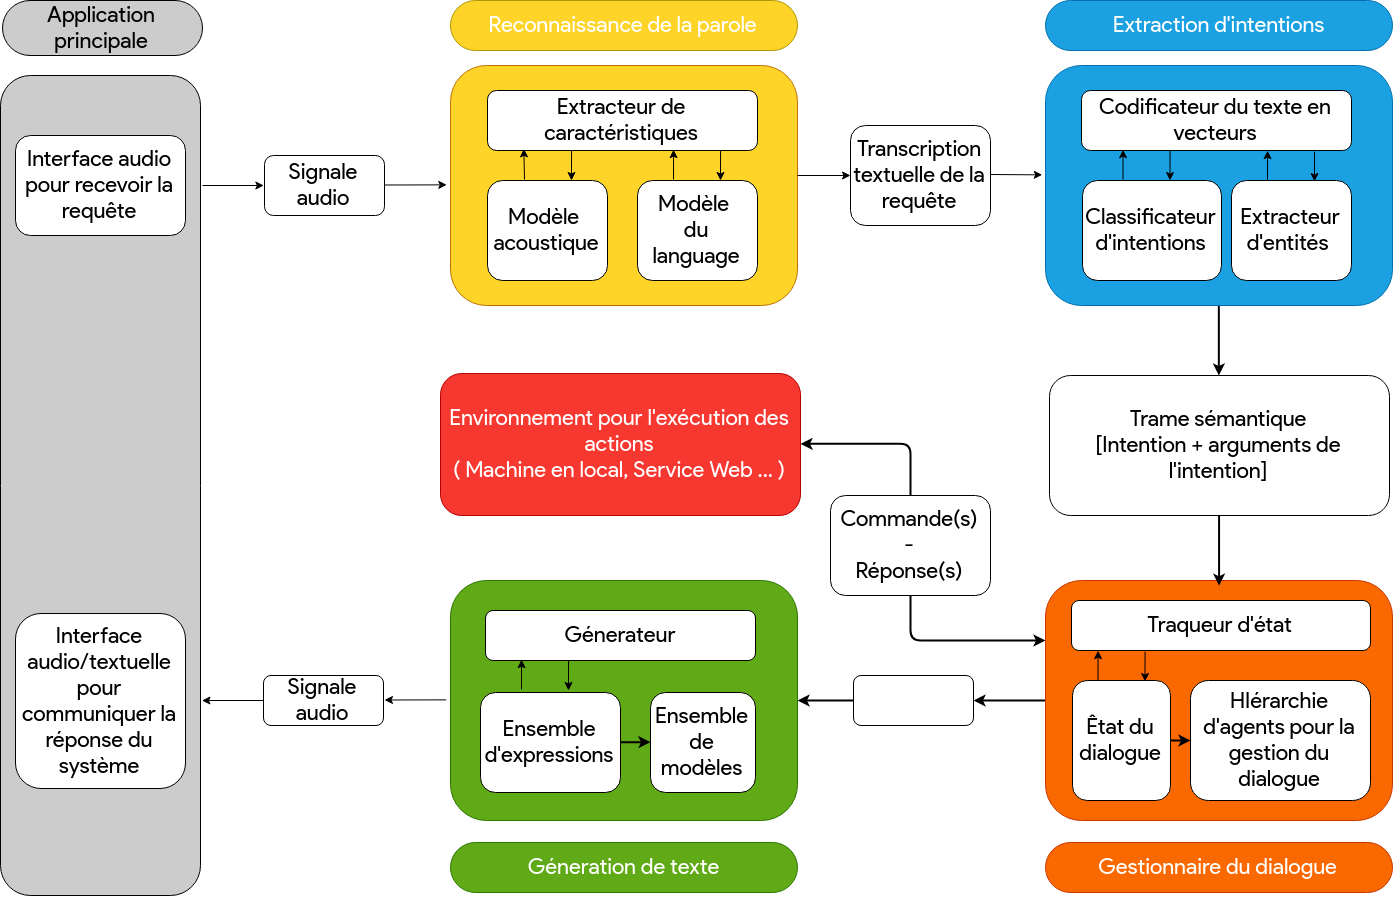

The diagram above was exported from draw.io. Its source (the exported page's mxGraphModel, read from the mxfile embedded in the PNG):
<mxGraphModel dx="1400" dy="730" grid="1" gridSize="10" guides="1" tooltips="1" connect="1" arrows="1" fold="1" page="1" pageScale="1" pageWidth="1169" pageHeight="827" math="0" shadow="0">
  <root>
    <mxCell id="0" />
    <mxCell id="1" parent="0" />
    <mxCell id="HS9hljaOLCFxwMPFVJ3K-50" value="&lt;span style=&quot;font-size: 22px;&quot;&gt;Reconnaissance de la parole&lt;/span&gt;" style="whiteSpace=wrap;html=1;rounded=1;fontSize=22;fontFamily=Lucida Console;fillColor=#FFD429;strokeColor=#B09500;fontColor=#ffffff;arcSize=50;" vertex="1" parent="1">
      <mxGeometry x="650" y="55" width="347" height="50" as="geometry" />
    </mxCell>
    <mxCell id="HS9hljaOLCFxwMPFVJ3K-27" style="edgeStyle=none;rounded=0;orthogonalLoop=1;jettySize=auto;html=1;fontFamily=Lucida Console;fontSize=22;entryX=0;entryY=0.5;entryDx=0;entryDy=0;" edge="1" parent="1" target="HS9hljaOLCFxwMPFVJ3K-11">
      <mxGeometry relative="1" as="geometry">
        <mxPoint x="490" y="110" as="targetPoint" />
        <mxPoint x="402" y="240" as="sourcePoint" />
      </mxGeometry>
    </mxCell>
    <mxCell id="HS9hljaOLCFxwMPFVJ3K-1" value="&lt;font style=&quot;font-size: 22px&quot;&gt;&lt;br style=&quot;font-size: 22px&quot;&gt;&lt;/font&gt;" style="whiteSpace=wrap;html=1;rounded=1;fontSize=22;fontFamily=Lucida Console;fillColor=#CCCCCC;strokeColor=#000000;fontColor=#ffffff;" vertex="1" parent="1">
      <mxGeometry x="200" y="130" width="200" height="820" as="geometry" />
    </mxCell>
    <mxCell id="HS9hljaOLCFxwMPFVJ3K-2" value="&lt;font style=&quot;font-size: 22px;&quot;&gt;Interface audio pour recevoir la requête&lt;/font&gt;" style="whiteSpace=wrap;html=1;rounded=1;fontSize=22;fontFamily=Lucida Console;" vertex="1" parent="1">
      <mxGeometry x="215" y="190" width="170" height="100" as="geometry" />
    </mxCell>
    <mxCell id="HS9hljaOLCFxwMPFVJ3K-3" value="" style="whiteSpace=wrap;html=1;rounded=1;fontSize=22;fontFamily=Lucida Console;fillColor=#FFD429;strokeColor=#BD7000;fontColor=#ffffff;" vertex="1" parent="1">
      <mxGeometry x="650" y="120" width="347" height="240" as="geometry" />
    </mxCell>
    <mxCell id="HS9hljaOLCFxwMPFVJ3K-33" style="edgeStyle=none;rounded=0;orthogonalLoop=1;jettySize=auto;html=1;entryX=0.137;entryY=0.983;entryDx=0;entryDy=0;fontFamily=Lucida Console;fontSize=22;entryPerimeter=0;" edge="1" parent="1" target="HS9hljaOLCFxwMPFVJ3K-6">
      <mxGeometry relative="1" as="geometry">
        <mxPoint x="724" y="234" as="sourcePoint" />
      </mxGeometry>
    </mxCell>
    <mxCell id="HS9hljaOLCFxwMPFVJ3K-4" value="&lt;font style=&quot;font-size: 22px;&quot;&gt;Modèle &lt;br style=&quot;font-size: 22px;&quot;&gt;acoustique&lt;/font&gt;" style="whiteSpace=wrap;html=1;rounded=1;fontSize=22;fontFamily=Lucida Console;" vertex="1" parent="1">
      <mxGeometry x="687" y="235" width="120" height="100" as="geometry" />
    </mxCell>
    <mxCell id="HS9hljaOLCFxwMPFVJ3K-5" value="&lt;font style=&quot;font-size: 22px;&quot;&gt;&lt;span style=&quot;font-size: 22px;&quot;&gt;Modèle&amp;nbsp;&lt;/span&gt;&lt;br style=&quot;font-size: 22px;&quot;&gt;&lt;span style=&quot;font-size: 22px;&quot;&gt;du language&lt;/span&gt;&lt;/font&gt;" style="whiteSpace=wrap;html=1;rounded=1;fontSize=22;fontFamily=Lucida Console;" vertex="1" parent="1">
      <mxGeometry x="837" y="235" width="120" height="100" as="geometry" />
    </mxCell>
    <mxCell id="HS9hljaOLCFxwMPFVJ3K-6" value="&lt;font style=&quot;font-size: 22px;&quot;&gt;Extracteur de caractéristiques&lt;/font&gt;" style="whiteSpace=wrap;html=1;rounded=1;fontSize=22;fontFamily=Lucida Console;" vertex="1" parent="1">
      <mxGeometry x="687" y="145" width="270" height="60" as="geometry" />
    </mxCell>
    <mxCell id="HS9hljaOLCFxwMPFVJ3K-52" style="edgeStyle=none;rounded=0;orthogonalLoop=1;jettySize=auto;html=1;exitX=0.5;exitY=1;exitDx=0;exitDy=0;entryX=0.5;entryY=0;entryDx=0;entryDy=0;startArrow=none;startFill=0;endArrow=classic;endFill=1;fontFamily=Lucida Console;fontSize=22;strokeWidth=2;" edge="1" parent="1" source="HS9hljaOLCFxwMPFVJ3K-7" target="HS9hljaOLCFxwMPFVJ3K-13">
      <mxGeometry relative="1" as="geometry" />
    </mxCell>
    <mxCell id="HS9hljaOLCFxwMPFVJ3K-7" value="" style="whiteSpace=wrap;html=1;rounded=1;fontSize=22;fontFamily=Lucida Console;fillColor=#1ba1e2;strokeColor=#006EAF;fontColor=#ffffff;" vertex="1" parent="1">
      <mxGeometry x="1245" y="120" width="347" height="240" as="geometry" />
    </mxCell>
    <mxCell id="HS9hljaOLCFxwMPFVJ3K-8" value="&lt;font style=&quot;font-size: 22px;&quot;&gt;Classificateur d'intentions&lt;/font&gt;" style="whiteSpace=wrap;html=1;rounded=1;fontSize=22;fontFamily=Lucida Console;" vertex="1" parent="1">
      <mxGeometry x="1282" y="235" width="139" height="100" as="geometry" />
    </mxCell>
    <mxCell id="HS9hljaOLCFxwMPFVJ3K-9" value="&lt;font style=&quot;font-size: 22px;&quot;&gt;Extracteur d'entités&amp;nbsp;&lt;/font&gt;" style="whiteSpace=wrap;html=1;rounded=1;fontSize=22;fontFamily=Lucida Console;" vertex="1" parent="1">
      <mxGeometry x="1431" y="235" width="120" height="100" as="geometry" />
    </mxCell>
    <mxCell id="HS9hljaOLCFxwMPFVJ3K-10" value="&lt;font style=&quot;font-size: 22px;&quot;&gt;Codificateur du texte en vecteurs&lt;/font&gt;" style="whiteSpace=wrap;html=1;rounded=1;fontSize=22;fontFamily=Lucida Console;" vertex="1" parent="1">
      <mxGeometry x="1281" y="145" width="270" height="60" as="geometry" />
    </mxCell>
    <mxCell id="HS9hljaOLCFxwMPFVJ3K-11" value="&lt;font style=&quot;font-size: 22px;&quot;&gt;Signale audio&lt;/font&gt;" style="whiteSpace=wrap;html=1;rounded=1;fontSize=22;fontFamily=Lucida Console;" vertex="1" parent="1">
      <mxGeometry x="464" y="210" width="120" height="60" as="geometry" />
    </mxCell>
    <mxCell id="HS9hljaOLCFxwMPFVJ3K-12" value="&lt;font style=&quot;font-size: 22px;&quot;&gt;Transcription textuelle de la requête&lt;/font&gt;" style="whiteSpace=wrap;html=1;rounded=1;fontSize=22;fontFamily=Lucida Console;" vertex="1" parent="1">
      <mxGeometry x="1050" y="180" width="140" height="100" as="geometry" />
    </mxCell>
    <mxCell id="HS9hljaOLCFxwMPFVJ3K-13" value="&lt;font style=&quot;font-size: 22px;&quot;&gt;Trame sémantique&lt;br style=&quot;font-size: 22px;&quot;&gt;[Intention + arguments de l'intention]&lt;/font&gt;&lt;br style=&quot;font-size: 22px;&quot;&gt;" style="whiteSpace=wrap;html=1;rounded=1;fontSize=22;fontFamily=Lucida Console;" vertex="1" parent="1">
      <mxGeometry x="1249" y="430" width="340" height="140" as="geometry" />
    </mxCell>
    <mxCell id="HS9hljaOLCFxwMPFVJ3K-80" value="" style="edgeStyle=orthogonalEdgeStyle;orthogonalLoop=1;jettySize=auto;html=1;startArrow=none;startFill=0;endArrow=classic;endFill=1;strokeWidth=2;fontFamily=Lucida Console;fontSize=22;" edge="1" parent="1" source="HS9hljaOLCFxwMPFVJ3K-14" target="HS9hljaOLCFxwMPFVJ3K-66">
      <mxGeometry relative="1" as="geometry" />
    </mxCell>
    <mxCell id="HS9hljaOLCFxwMPFVJ3K-103" style="edgeStyle=orthogonalEdgeStyle;orthogonalLoop=1;jettySize=auto;html=1;exitX=0;exitY=0.25;exitDx=0;exitDy=0;startArrow=classic;startFill=1;endArrow=none;endFill=0;strokeWidth=2;fontFamily=Lucida Console;fontSize=22;entryX=0.5;entryY=1;entryDx=0;entryDy=0;" edge="1" parent="1" source="HS9hljaOLCFxwMPFVJ3K-14" target="HS9hljaOLCFxwMPFVJ3K-20">
      <mxGeometry relative="1" as="geometry" />
    </mxCell>
    <mxCell id="HS9hljaOLCFxwMPFVJ3K-14" value="" style="whiteSpace=wrap;html=1;rounded=1;fontSize=22;fontFamily=Lucida Console;fillColor=#fa6800;strokeColor=#C73500;fontColor=#ffffff;" vertex="1" parent="1">
      <mxGeometry x="1245" y="635" width="347" height="240" as="geometry" />
    </mxCell>
    <mxCell id="HS9hljaOLCFxwMPFVJ3K-15" value="&lt;font style=&quot;font-size: 22px;&quot;&gt;Êtat du dialogue&lt;/font&gt;" style="whiteSpace=wrap;html=1;rounded=1;fontSize=22;fontFamily=Lucida Console;" vertex="1" parent="1">
      <mxGeometry x="1272" y="735" width="98" height="120" as="geometry" />
    </mxCell>
    <mxCell id="HS9hljaOLCFxwMPFVJ3K-99" value="" style="edgeStyle=orthogonalEdgeStyle;orthogonalLoop=1;jettySize=auto;html=1;startArrow=classic;startFill=1;endArrow=none;endFill=0;strokeWidth=2;fontFamily=Lucida Console;fontSize=22;" edge="1" parent="1" source="HS9hljaOLCFxwMPFVJ3K-16" target="HS9hljaOLCFxwMPFVJ3K-15">
      <mxGeometry relative="1" as="geometry" />
    </mxCell>
    <mxCell id="HS9hljaOLCFxwMPFVJ3K-16" value="&lt;font style=&quot;font-size: 22px;&quot;&gt;HIérarchie d'agents pour la gestion du dialogue&lt;/font&gt;" style="whiteSpace=wrap;html=1;rounded=1;fontSize=22;fontFamily=Lucida Console;" vertex="1" parent="1">
      <mxGeometry x="1390" y="735" width="180" height="120" as="geometry" />
    </mxCell>
    <mxCell id="HS9hljaOLCFxwMPFVJ3K-17" value="Traqueur d'état" style="whiteSpace=wrap;html=1;rounded=1;fontSize=22;fontFamily=Lucida Console;" vertex="1" parent="1">
      <mxGeometry x="1271" y="655" width="299" height="50" as="geometry" />
    </mxCell>
    <mxCell id="HS9hljaOLCFxwMPFVJ3K-19" value="" style="whiteSpace=wrap;html=1;rounded=1;fontSize=22;fontFamily=Lucida Console;fillColor=#60a917;strokeColor=#2D7600;fontColor=#ffffff;" vertex="1" parent="1">
      <mxGeometry x="650" y="635" width="347" height="240" as="geometry" />
    </mxCell>
    <mxCell id="HS9hljaOLCFxwMPFVJ3K-102" style="edgeStyle=orthogonalEdgeStyle;orthogonalLoop=1;jettySize=auto;html=1;exitX=0.5;exitY=0;exitDx=0;exitDy=0;entryX=1;entryY=0.5;entryDx=0;entryDy=0;startArrow=none;startFill=0;endArrow=classic;endFill=1;strokeWidth=2;fontFamily=Lucida Console;fontSize=22;" edge="1" parent="1" source="HS9hljaOLCFxwMPFVJ3K-20" target="HS9hljaOLCFxwMPFVJ3K-24">
      <mxGeometry relative="1" as="geometry" />
    </mxCell>
    <mxCell id="HS9hljaOLCFxwMPFVJ3K-20" value="Commande(s)&lt;br style=&quot;font-size: 22px;&quot;&gt;-&lt;br style=&quot;font-size: 22px;&quot;&gt;Réponse(s)&lt;br style=&quot;font-size: 22px;&quot;&gt;" style="whiteSpace=wrap;html=1;rounded=1;fontSize=22;fontFamily=Lucida Console;" vertex="1" parent="1">
      <mxGeometry x="1030" y="550" width="160" height="100" as="geometry" />
    </mxCell>
    <mxCell id="HS9hljaOLCFxwMPFVJ3K-23" value="&lt;font style=&quot;font-size: 22px&quot;&gt;Interface audio/textuelle pour communiquer la réponse du système&lt;/font&gt;" style="whiteSpace=wrap;html=1;rounded=1;fontSize=22;fontFamily=Lucida Console;" vertex="1" parent="1">
      <mxGeometry x="215" y="668" width="170" height="175" as="geometry" />
    </mxCell>
    <mxCell id="HS9hljaOLCFxwMPFVJ3K-24" value="&lt;font style=&quot;font-size: 22px;&quot;&gt;Environnement pour l'exécution des actions&lt;br style=&quot;font-size: 22px;&quot;&gt;( Machine en local, Service Web ... )&lt;/font&gt;&lt;br style=&quot;font-size: 22px;&quot;&gt;" style="whiteSpace=wrap;html=1;rounded=1;fontSize=22;fontFamily=Lucida Console;fillColor=#F73831;strokeColor=#B20000;fontColor=#ffffff;gradientColor=none;gradientDirection=north;" vertex="1" parent="1">
      <mxGeometry x="640" y="428" width="360" height="142" as="geometry" />
    </mxCell>
    <mxCell id="HS9hljaOLCFxwMPFVJ3K-28" style="edgeStyle=none;rounded=0;orthogonalLoop=1;jettySize=auto;html=1;fontFamily=Lucida Console;fontSize=22;entryX=0;entryY=0.5;entryDx=0;entryDy=0;" edge="1" parent="1">
      <mxGeometry relative="1" as="geometry">
        <mxPoint x="646.2586206896551" y="239.3620689655172" as="targetPoint" />
        <mxPoint x="584.5000000000001" y="239.5" as="sourcePoint" />
      </mxGeometry>
    </mxCell>
    <mxCell id="HS9hljaOLCFxwMPFVJ3K-30" style="edgeStyle=none;rounded=0;orthogonalLoop=1;jettySize=auto;html=1;fontFamily=Lucida Console;fontSize=22;" edge="1" parent="1">
      <mxGeometry relative="1" as="geometry">
        <mxPoint x="1050" y="230" as="targetPoint" />
        <mxPoint x="997" y="230" as="sourcePoint" />
      </mxGeometry>
    </mxCell>
    <mxCell id="HS9hljaOLCFxwMPFVJ3K-31" style="edgeStyle=none;rounded=0;orthogonalLoop=1;jettySize=auto;html=1;fontFamily=Lucida Console;fontSize=22;entryX=0;entryY=0.5;entryDx=0;entryDy=0;" edge="1" parent="1">
      <mxGeometry relative="1" as="geometry">
        <mxPoint x="1241.7586206896551" y="229.3620689655172" as="targetPoint" />
        <mxPoint x="1190" y="229" as="sourcePoint" />
      </mxGeometry>
    </mxCell>
    <mxCell id="HS9hljaOLCFxwMPFVJ3K-35" style="edgeStyle=none;rounded=0;orthogonalLoop=1;jettySize=auto;html=1;entryX=0.137;entryY=0.983;entryDx=0;entryDy=0;fontFamily=Lucida Console;fontSize=22;entryPerimeter=0;startArrow=classic;startFill=1;endArrow=none;endFill=0;" edge="1" parent="1">
      <mxGeometry relative="1" as="geometry">
        <mxPoint x="771" y="235" as="sourcePoint" />
        <mxPoint x="771.0689655172414" y="205.1724137931035" as="targetPoint" />
      </mxGeometry>
    </mxCell>
    <mxCell id="HS9hljaOLCFxwMPFVJ3K-44" style="edgeStyle=none;rounded=0;orthogonalLoop=1;jettySize=auto;html=1;entryX=0.137;entryY=0.983;entryDx=0;entryDy=0;fontFamily=Lucida Console;fontSize=22;entryPerimeter=0;" edge="1" parent="1">
      <mxGeometry relative="1" as="geometry">
        <mxPoint x="873" y="234" as="sourcePoint" />
        <mxPoint x="873.0689655172414" y="204.1724137931035" as="targetPoint" />
      </mxGeometry>
    </mxCell>
    <mxCell id="HS9hljaOLCFxwMPFVJ3K-45" style="edgeStyle=none;rounded=0;orthogonalLoop=1;jettySize=auto;html=1;entryX=0.137;entryY=0.983;entryDx=0;entryDy=0;fontFamily=Lucida Console;fontSize=22;entryPerimeter=0;startArrow=classic;startFill=1;endArrow=none;endFill=0;" edge="1" parent="1">
      <mxGeometry relative="1" as="geometry">
        <mxPoint x="920" y="235" as="sourcePoint" />
        <mxPoint x="920.0689655172414" y="205.1724137931035" as="targetPoint" />
      </mxGeometry>
    </mxCell>
    <mxCell id="HS9hljaOLCFxwMPFVJ3K-46" style="edgeStyle=none;rounded=0;orthogonalLoop=1;jettySize=auto;html=1;entryX=0.137;entryY=0.983;entryDx=0;entryDy=0;fontFamily=Lucida Console;fontSize=22;entryPerimeter=0;" edge="1" parent="1">
      <mxGeometry relative="1" as="geometry">
        <mxPoint x="1322.5" y="234" as="sourcePoint" />
        <mxPoint x="1322.5689655172414" y="204.1724137931035" as="targetPoint" />
      </mxGeometry>
    </mxCell>
    <mxCell id="HS9hljaOLCFxwMPFVJ3K-47" style="edgeStyle=none;rounded=0;orthogonalLoop=1;jettySize=auto;html=1;entryX=0.137;entryY=0.983;entryDx=0;entryDy=0;fontFamily=Lucida Console;fontSize=22;entryPerimeter=0;startArrow=classic;startFill=1;endArrow=none;endFill=0;" edge="1" parent="1">
      <mxGeometry relative="1" as="geometry">
        <mxPoint x="1369.5" y="235" as="sourcePoint" />
        <mxPoint x="1369.5689655172414" y="205.1724137931035" as="targetPoint" />
      </mxGeometry>
    </mxCell>
    <mxCell id="HS9hljaOLCFxwMPFVJ3K-48" style="edgeStyle=none;rounded=0;orthogonalLoop=1;jettySize=auto;html=1;entryX=0.137;entryY=0.983;entryDx=0;entryDy=0;fontFamily=Lucida Console;fontSize=22;entryPerimeter=0;" edge="1" parent="1">
      <mxGeometry relative="1" as="geometry">
        <mxPoint x="1466.9999999999998" y="235" as="sourcePoint" />
        <mxPoint x="1467.0689655172414" y="205.1724137931035" as="targetPoint" />
      </mxGeometry>
    </mxCell>
    <mxCell id="HS9hljaOLCFxwMPFVJ3K-49" style="edgeStyle=none;rounded=0;orthogonalLoop=1;jettySize=auto;html=1;entryX=0.137;entryY=0.983;entryDx=0;entryDy=0;fontFamily=Lucida Console;fontSize=22;entryPerimeter=0;startArrow=classic;startFill=1;endArrow=none;endFill=0;" edge="1" parent="1">
      <mxGeometry relative="1" as="geometry">
        <mxPoint x="1514" y="236" as="sourcePoint" />
        <mxPoint x="1514.0689655172412" y="206.1724137931035" as="targetPoint" />
      </mxGeometry>
    </mxCell>
    <mxCell id="HS9hljaOLCFxwMPFVJ3K-53" style="edgeStyle=none;rounded=0;orthogonalLoop=1;jettySize=auto;html=1;exitX=0.5;exitY=1;exitDx=0;exitDy=0;entryX=0.5;entryY=0;entryDx=0;entryDy=0;startArrow=none;startFill=0;endArrow=classic;endFill=1;fontFamily=Lucida Console;fontSize=22;strokeWidth=2;" edge="1" parent="1">
      <mxGeometry relative="1" as="geometry">
        <mxPoint x="1418.571428571429" y="570.2142857142858" as="sourcePoint" />
        <mxPoint x="1418.571428571429" y="640.2142857142858" as="targetPoint" />
      </mxGeometry>
    </mxCell>
    <mxCell id="HS9hljaOLCFxwMPFVJ3K-56" value="Extraction d'intentions" style="whiteSpace=wrap;html=1;rounded=1;fontSize=22;fontFamily=Lucida Console;fillColor=#1ba1e2;strokeColor=#006EAF;fontColor=#ffffff;arcSize=50;" vertex="1" parent="1">
      <mxGeometry x="1245" y="55" width="347" height="50" as="geometry" />
    </mxCell>
    <mxCell id="HS9hljaOLCFxwMPFVJ3K-57" value="Géneration de texte" style="whiteSpace=wrap;html=1;rounded=1;fontSize=22;fontFamily=Lucida Console;fillColor=#60a917;strokeColor=#2D7600;fontColor=#ffffff;arcSize=50;" vertex="1" parent="1">
      <mxGeometry x="650" y="897" width="347" height="50" as="geometry" />
    </mxCell>
    <mxCell id="HS9hljaOLCFxwMPFVJ3K-58" value="Gestionnaire du dialogue" style="whiteSpace=wrap;html=1;rounded=1;fontSize=22;fontFamily=Lucida Console;fillColor=#fa6800;strokeColor=#C73500;fontColor=#ffffff;arcSize=50;" vertex="1" parent="1">
      <mxGeometry x="1245" y="897" width="347" height="50" as="geometry" />
    </mxCell>
    <mxCell id="HS9hljaOLCFxwMPFVJ3K-81" value="" style="edgeStyle=orthogonalEdgeStyle;orthogonalLoop=1;jettySize=auto;html=1;startArrow=none;startFill=0;endArrow=classic;endFill=1;strokeWidth=2;fontFamily=Lucida Console;fontSize=22;" edge="1" parent="1" source="HS9hljaOLCFxwMPFVJ3K-66" target="HS9hljaOLCFxwMPFVJ3K-19">
      <mxGeometry relative="1" as="geometry" />
    </mxCell>
    <mxCell id="HS9hljaOLCFxwMPFVJ3K-66" value="" style="whiteSpace=wrap;html=1;rounded=1;fontSize=22;fontFamily=Lucida Console;" vertex="1" parent="1">
      <mxGeometry x="1053" y="730" width="120" height="50" as="geometry" />
    </mxCell>
    <mxCell id="HS9hljaOLCFxwMPFVJ3K-67" style="edgeStyle=none;rounded=0;orthogonalLoop=1;jettySize=auto;html=1;entryX=0.137;entryY=0.983;entryDx=0;entryDy=0;fontFamily=Lucida Console;fontSize=22;entryPerimeter=0;" edge="1" parent="1">
      <mxGeometry relative="1" as="geometry">
        <mxPoint x="1297.4999999999998" y="735" as="sourcePoint" />
        <mxPoint x="1297.5689655172414" y="705.1724137931035" as="targetPoint" />
      </mxGeometry>
    </mxCell>
    <mxCell id="HS9hljaOLCFxwMPFVJ3K-68" style="edgeStyle=none;rounded=0;orthogonalLoop=1;jettySize=auto;html=1;entryX=0.137;entryY=0.983;entryDx=0;entryDy=0;fontFamily=Lucida Console;fontSize=22;entryPerimeter=0;startArrow=classic;startFill=1;endArrow=none;endFill=0;" edge="1" parent="1">
      <mxGeometry relative="1" as="geometry">
        <mxPoint x="1344.5" y="736" as="sourcePoint" />
        <mxPoint x="1344.5689655172412" y="706.1724137931035" as="targetPoint" />
      </mxGeometry>
    </mxCell>
    <mxCell id="HS9hljaOLCFxwMPFVJ3K-85" value="" style="edgeStyle=orthogonalEdgeStyle;orthogonalLoop=1;jettySize=auto;html=1;startArrow=none;startFill=0;endArrow=classic;endFill=1;strokeWidth=2;fontFamily=Lucida Console;fontSize=22;" edge="1" parent="1" source="HS9hljaOLCFxwMPFVJ3K-72" target="HS9hljaOLCFxwMPFVJ3K-83">
      <mxGeometry relative="1" as="geometry" />
    </mxCell>
    <mxCell id="HS9hljaOLCFxwMPFVJ3K-72" value="&lt;span style=&quot;font-size: 22px;&quot;&gt;Ensemble d'expressions&lt;/span&gt;&lt;br style=&quot;font-size: 22px;&quot;&gt;" style="whiteSpace=wrap;html=1;rounded=1;fontSize=22;fontFamily=Lucida Console;" vertex="1" parent="1">
      <mxGeometry x="680" y="747" width="140" height="100" as="geometry" />
    </mxCell>
    <mxCell id="HS9hljaOLCFxwMPFVJ3K-74" value="Génerateur" style="whiteSpace=wrap;html=1;rounded=1;fontSize=22;fontFamily=Lucida Console;" vertex="1" parent="1">
      <mxGeometry x="685" y="665" width="270" height="50" as="geometry" />
    </mxCell>
    <mxCell id="HS9hljaOLCFxwMPFVJ3K-75" style="edgeStyle=none;rounded=0;orthogonalLoop=1;jettySize=auto;html=1;entryX=0.137;entryY=0.983;entryDx=0;entryDy=0;fontFamily=Lucida Console;fontSize=22;entryPerimeter=0;" edge="1" parent="1">
      <mxGeometry relative="1" as="geometry">
        <mxPoint x="720.9999999999995" y="744" as="sourcePoint" />
        <mxPoint x="721.0689655172412" y="714.1724137931035" as="targetPoint" />
      </mxGeometry>
    </mxCell>
    <mxCell id="HS9hljaOLCFxwMPFVJ3K-76" style="edgeStyle=none;rounded=0;orthogonalLoop=1;jettySize=auto;html=1;entryX=0.137;entryY=0.983;entryDx=0;entryDy=0;fontFamily=Lucida Console;fontSize=22;entryPerimeter=0;startArrow=classic;startFill=1;endArrow=none;endFill=0;" edge="1" parent="1">
      <mxGeometry relative="1" as="geometry">
        <mxPoint x="768" y="745" as="sourcePoint" />
        <mxPoint x="768.0689655172414" y="715.1724137931035" as="targetPoint" />
      </mxGeometry>
    </mxCell>
    <mxCell id="HS9hljaOLCFxwMPFVJ3K-83" value="Ensemble de modèles&lt;br style=&quot;font-size: 22px&quot;&gt;" style="whiteSpace=wrap;html=1;rounded=1;fontSize=22;fontFamily=Lucida Console;" vertex="1" parent="1">
      <mxGeometry x="850" y="747" width="105" height="100" as="geometry" />
    </mxCell>
    <mxCell id="HS9hljaOLCFxwMPFVJ3K-93" style="edgeStyle=none;rounded=0;orthogonalLoop=1;jettySize=auto;html=1;fontFamily=Lucida Console;fontSize=22;entryX=0;entryY=0.5;entryDx=0;entryDy=0;endArrow=none;endFill=0;startArrow=classic;startFill=1;" edge="1" parent="1">
      <mxGeometry relative="1" as="geometry">
        <mxPoint x="645.7586206896551" y="754.3620689655172" as="targetPoint" />
        <mxPoint x="584" y="754.5" as="sourcePoint" />
      </mxGeometry>
    </mxCell>
    <mxCell id="HS9hljaOLCFxwMPFVJ3K-94" value="&lt;font style=&quot;font-size: 22px;&quot;&gt;Signale audio&lt;/font&gt;" style="whiteSpace=wrap;html=1;rounded=1;fontSize=22;fontFamily=Lucida Console;" vertex="1" parent="1">
      <mxGeometry x="463" y="730" width="120" height="50" as="geometry" />
    </mxCell>
    <mxCell id="HS9hljaOLCFxwMPFVJ3K-95" style="edgeStyle=none;rounded=0;orthogonalLoop=1;jettySize=auto;html=1;fontFamily=Lucida Console;fontSize=22;entryX=0;entryY=0.5;entryDx=0;entryDy=0;startArrow=classic;startFill=1;endArrow=none;endFill=0;" edge="1" target="HS9hljaOLCFxwMPFVJ3K-94" parent="1">
      <mxGeometry relative="1" as="geometry">
        <mxPoint x="489.5" y="625" as="targetPoint" />
        <mxPoint x="401.5" y="755" as="sourcePoint" />
      </mxGeometry>
    </mxCell>
    <mxCell id="HS9hljaOLCFxwMPFVJ3K-104" value="&lt;font color=&quot;#000000&quot;&gt;Application&lt;br&gt;principale&lt;/font&gt;&lt;br&gt;" style="whiteSpace=wrap;html=1;rounded=1;fontSize=22;fontFamily=Lucida Console;fillColor=#cccccc;strokeColor=#000000;fontColor=#ffffff;arcSize=50;" vertex="1" parent="1">
      <mxGeometry x="202" y="55" width="200" height="55" as="geometry" />
    </mxCell>
  </root>
</mxGraphModel>